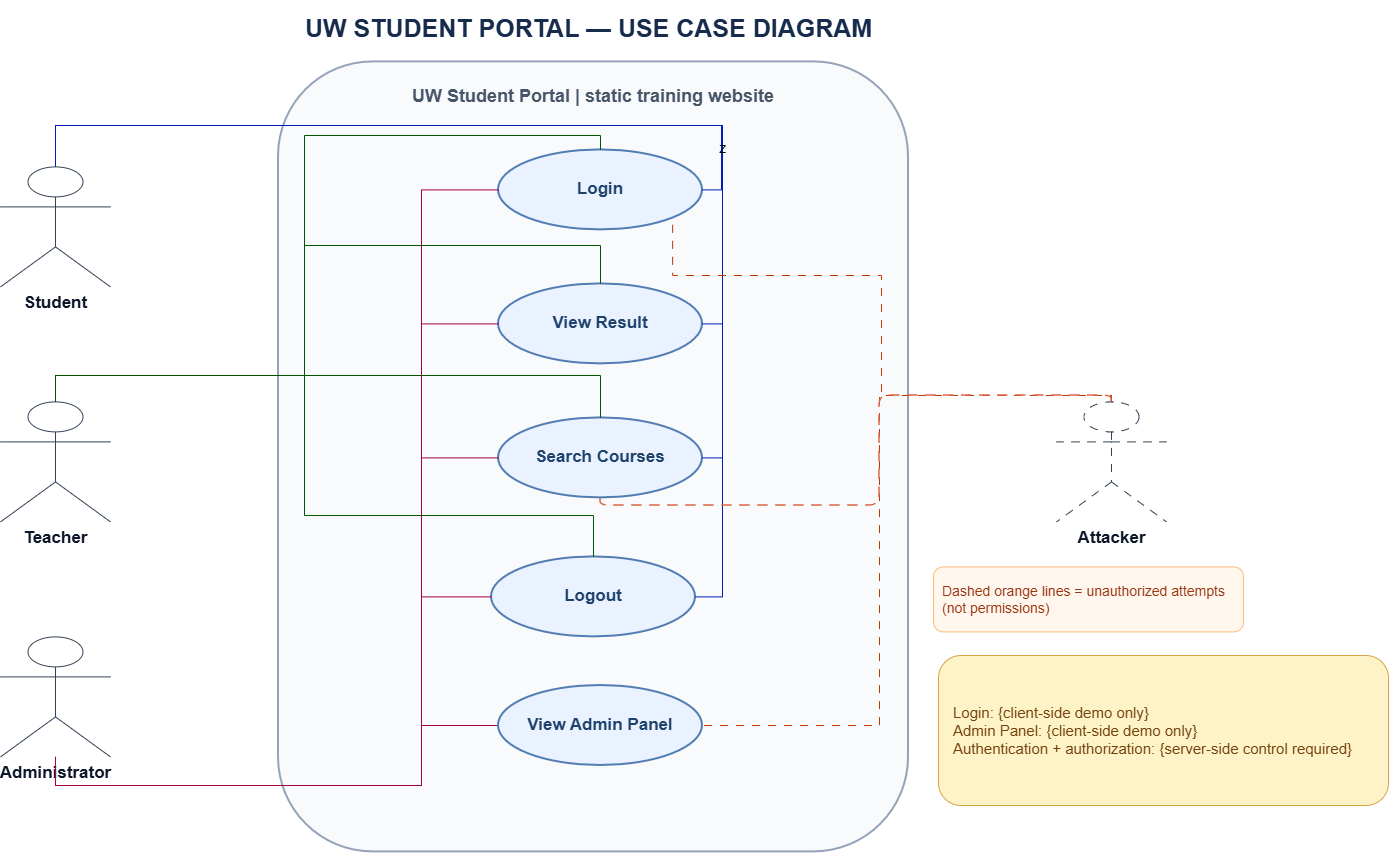

The diagram above was exported from draw.io. Its source (the exported page's mxGraphModel, read from the mxfile embedded in the PNG):
<mxGraphModel dx="1231" dy="754" grid="1" gridSize="10" guides="1" tooltips="1" connect="1" arrows="1" fold="1" page="1" pageScale="1" pageWidth="850" pageHeight="1100" math="0" shadow="0">
  <root>
    <mxCell id="0" />
    <mxCell id="1" parent="0" />
    <mxCell id="UiUeBma-yOvCbDZb-aCh-1" parent="1" style="rounded=1;whiteSpace=wrap;html=1;fillColor=#F8FAFC;strokeColor=#94A3B8;strokeWidth=2;fontColor=#475569;fontStyle=1;fontSize=18;verticalAlign=top;spacingTop=18;" value="UW Student Portal  |  static training website" vertex="1">
      <mxGeometry height="790" width="630" x="777" y="306.4000244140625" as="geometry" />
    </mxCell>
    <mxCell id="UiUeBma-yOvCbDZb-aCh-2" parent="1" style="ellipse;whiteSpace=wrap;html=1;aspect=fixed;fillColor=#EAF2FF;strokeColor=#527DB3;strokeWidth=2;fontColor=#1F426C;fontSize=17;fontStyle=1;" value="Login" vertex="1">
      <mxGeometry height="80" width="204" x="997" y="394.4000244140625" as="geometry" />
    </mxCell>
    <mxCell id="UiUeBma-yOvCbDZb-aCh-3" parent="1" style="ellipse;whiteSpace=wrap;html=1;aspect=fixed;fillColor=#EAF2FF;strokeColor=#527DB3;strokeWidth=2;fontColor=#1F426C;fontSize=17;fontStyle=1;" value="View Result" vertex="1">
      <mxGeometry height="80" width="204" x="997" y="528.4000244140625" as="geometry" />
    </mxCell>
    <mxCell id="UiUeBma-yOvCbDZb-aCh-4" parent="1" style="ellipse;whiteSpace=wrap;html=1;aspect=fixed;fillColor=#EAF2FF;strokeColor=#527DB3;strokeWidth=2;fontColor=#1F426C;fontSize=17;fontStyle=1;" value="Search Courses" vertex="1">
      <mxGeometry height="80" width="204" x="997" y="662.4000244140625" as="geometry" />
    </mxCell>
    <mxCell id="UiUeBma-yOvCbDZb-aCh-6" parent="1" style="ellipse;whiteSpace=wrap;html=1;aspect=fixed;fillColor=#EAF2FF;strokeColor=#527DB3;strokeWidth=2;fontColor=#1F426C;fontSize=17;fontStyle=1;" value="Logout" vertex="1">
      <mxGeometry height="80" width="204" x="990" y="801.4000244140625" as="geometry" />
    </mxCell>
    <mxCell id="UiUeBma-yOvCbDZb-aCh-31" edge="1" parent="1" style="edgeStyle=orthogonalEdgeStyle;rounded=0;orthogonalLoop=1;jettySize=auto;html=1;entryX=1;entryY=0.5;entryDx=0;entryDy=0;defaultLabelBackgroundColor=page;labelPadding=0 4;fillColor=#0050ef;strokeColor=#001DBC;endArrow=none;endFill=0;" target="UiUeBma-yOvCbDZb-aCh-2">
      <mxGeometry relative="1" x="-0.3195" as="geometry">
        <Array as="points">
          <mxPoint x="1220" y="370" />
          <mxPoint x="1220" y="434.4" />
        </Array>
        <mxPoint x="554" y="370" as="sourcePoint" />
      </mxGeometry>
    </mxCell>
    <mxCell id="UiUeBma-yOvCbDZb-aCh-32" edge="1" parent="1" style="edgeStyle=orthogonalEdgeStyle;rounded=0;orthogonalLoop=1;jettySize=auto;html=1;defaultLabelBackgroundColor=page;labelPadding=0 4;entryX=1;entryY=0.5;entryDx=0;entryDy=0;fillColor=#0050ef;strokeColor=#001DBC;endArrow=none;endFill=0;" target="UiUeBma-yOvCbDZb-aCh-3">
      <mxGeometry relative="1" x="-0.2131" as="geometry">
        <mxPoint x="560" y="370" as="sourcePoint" />
      </mxGeometry>
    </mxCell>
    <mxCell id="UiUeBma-yOvCbDZb-aCh-33" edge="1" parent="1" source="UiUeBma-yOvCbDZb-aCh-7" style="edgeStyle=orthogonalEdgeStyle;rounded=0;orthogonalLoop=1;jettySize=auto;html=1;defaultLabelBackgroundColor=page;labelPadding=0 4;fillColor=#0050ef;strokeColor=#001DBC;endArrow=none;endFill=0;">
      <mxGeometry relative="1" x="-0.0008" as="geometry">
        <Array as="points">
          <mxPoint x="554" y="370" />
          <mxPoint x="1221" y="370" />
          <mxPoint x="1221" y="702.4" />
        </Array>
        <mxPoint x="1201" y="702.4" as="targetPoint" />
      </mxGeometry>
    </mxCell>
    <mxCell id="UiUeBma-yOvCbDZb-aCh-34" edge="1" parent="1" source="UiUeBma-yOvCbDZb-aCh-7" style="edgeStyle=orthogonalEdgeStyle;rounded=0;orthogonalLoop=1;jettySize=auto;html=1;entryX=1;entryY=0.5;entryDx=0;entryDy=0;defaultLabelBackgroundColor=page;labelPadding=0 4;fillColor=#0050ef;strokeColor=#001DBC;endArrow=none;endFill=0;" target="UiUeBma-yOvCbDZb-aCh-6" value="Z">
      <mxGeometry relative="1" x="0.2131" as="geometry">
        <Array as="points">
          <mxPoint x="554" y="370" />
          <mxPoint x="1221" y="370" />
          <mxPoint x="1221" y="841.4" />
        </Array>
      </mxGeometry>
    </mxCell>
    <mxCell id="UiUeBma-yOvCbDZb-aCh-7" parent="1" style="shape=umlActor;verticalLabelPosition=bottom;verticalAlign=top;html=1;outlineConnect=0;fillColor=none;strokeColor=#334155;fontColor=#0F172A;fontSize=17;fontStyle=1;" value="Student" vertex="1">
      <mxGeometry height="120" width="110" x="499" y="411.4000244140625" as="geometry" />
    </mxCell>
    <mxCell id="UiUeBma-yOvCbDZb-aCh-37" edge="1" parent="1" source="UiUeBma-yOvCbDZb-aCh-8" style="edgeStyle=orthogonalEdgeStyle;rounded=0;orthogonalLoop=1;jettySize=auto;html=1;entryX=0.5;entryY=0;entryDx=0;entryDy=0;defaultLabelBackgroundColor=page;labelPadding=0 4;fillColor=#008a00;strokeColor=#005700;endArrow=none;endFill=0;" target="UiUeBma-yOvCbDZb-aCh-2">
      <mxGeometry relative="1" x="-0.2129" as="geometry">
        <Array as="points">
          <mxPoint x="554" y="620" />
          <mxPoint x="803" y="620" />
          <mxPoint x="803" y="380" />
          <mxPoint x="1099" y="380" />
        </Array>
      </mxGeometry>
    </mxCell>
    <mxCell id="UiUeBma-yOvCbDZb-aCh-38" edge="1" parent="1" source="UiUeBma-yOvCbDZb-aCh-8" style="edgeStyle=orthogonalEdgeStyle;rounded=0;orthogonalLoop=1;jettySize=auto;html=1;entryX=0.5;entryY=0;entryDx=0;entryDy=0;defaultLabelBackgroundColor=page;labelPadding=0 4;fillColor=#008a00;strokeColor=#005700;endArrow=none;endFill=0;" target="UiUeBma-yOvCbDZb-aCh-3">
      <mxGeometry relative="1" x="-0.2944" as="geometry">
        <Array as="points">
          <mxPoint x="554" y="620" />
          <mxPoint x="803" y="620" />
          <mxPoint x="803" y="490" />
          <mxPoint x="1099" y="490" />
        </Array>
      </mxGeometry>
    </mxCell>
    <mxCell id="UiUeBma-yOvCbDZb-aCh-39" edge="1" parent="1" source="UiUeBma-yOvCbDZb-aCh-8" style="edgeStyle=orthogonalEdgeStyle;rounded=0;orthogonalLoop=1;jettySize=auto;html=1;entryX=0.5;entryY=0;entryDx=0;entryDy=0;defaultLabelBackgroundColor=page;labelPadding=0 4;fillColor=#008a00;strokeColor=#005700;endArrow=none;endFill=0;" target="UiUeBma-yOvCbDZb-aCh-4">
      <mxGeometry relative="1" x="0.1763" as="geometry">
        <Array as="points">
          <mxPoint x="554" y="620" />
          <mxPoint x="1099" y="620" />
        </Array>
      </mxGeometry>
    </mxCell>
    <mxCell id="UiUeBma-yOvCbDZb-aCh-40" edge="1" parent="1" source="UiUeBma-yOvCbDZb-aCh-8" style="edgeStyle=orthogonalEdgeStyle;rounded=0;orthogonalLoop=1;jettySize=auto;html=1;entryX=0.5;entryY=0;entryDx=0;entryDy=0;defaultLabelBackgroundColor=page;labelPadding=0 4;fillColor=#008a00;strokeColor=#005700;endArrow=none;endFill=0;" target="UiUeBma-yOvCbDZb-aCh-6">
      <mxGeometry relative="1" x="0.1424" as="geometry">
        <Array as="points">
          <mxPoint x="554" y="620" />
          <mxPoint x="803" y="620" />
          <mxPoint x="803" y="760" />
          <mxPoint x="1092" y="760" />
        </Array>
      </mxGeometry>
    </mxCell>
    <mxCell id="UiUeBma-yOvCbDZb-aCh-8" parent="1" style="shape=umlActor;verticalLabelPosition=bottom;verticalAlign=top;html=1;outlineConnect=0;fillColor=none;strokeColor=#334155;fontColor=#0F172A;fontSize=17;fontStyle=1;" value="Teacher" vertex="1">
      <mxGeometry height="120" width="110" x="499" y="646.4000244140625" as="geometry" />
    </mxCell>
    <mxCell id="-FjJjeNpatpH0UG2-D4--1" edge="1" parent="1" source="UiUeBma-yOvCbDZb-aCh-9" style="edgeStyle=orthogonalEdgeStyle;rounded=0;orthogonalLoop=1;jettySize=auto;html=1;entryX=0;entryY=0.5;entryDx=0;entryDy=0;defaultLabelBackgroundColor=page;labelPadding=0 4;fillColor=#d80073;strokeColor=#A50040;endArrow=none;endFill=0;" target="UiUeBma-yOvCbDZb-aCh-6">
      <mxGeometry relative="1" x="0.3197" as="geometry">
        <Array as="points">
          <mxPoint x="554" y="1030" />
          <mxPoint x="920" y="1030" />
          <mxPoint x="920" y="841.4" />
        </Array>
      </mxGeometry>
    </mxCell>
    <mxCell id="-FjJjeNpatpH0UG2-D4--2" edge="1" parent="1" source="UiUeBma-yOvCbDZb-aCh-9" style="edgeStyle=orthogonalEdgeStyle;rounded=0;orthogonalLoop=1;jettySize=auto;html=1;entryX=0;entryY=0.5;entryDx=0;entryDy=0;defaultLabelBackgroundColor=page;labelPadding=0 4;fillColor=#d80073;strokeColor=#A50040;endArrow=none;endFill=0;" target="UiUeBma-yOvCbDZb-aCh-4">
      <mxGeometry relative="1" x="0.0786" as="geometry">
        <Array as="points">
          <mxPoint x="554" y="1030" />
          <mxPoint x="920" y="1030" />
          <mxPoint x="920" y="702.4" />
        </Array>
      </mxGeometry>
    </mxCell>
    <mxCell id="-FjJjeNpatpH0UG2-D4--3" edge="1" parent="1" source="UiUeBma-yOvCbDZb-aCh-9" style="edgeStyle=orthogonalEdgeStyle;rounded=0;orthogonalLoop=1;jettySize=auto;html=1;defaultLabelBackgroundColor=page;labelPadding=0 4;fillColor=#d80073;strokeColor=#A50040;endArrow=none;endFill=0;" target="UiUeBma-yOvCbDZb-aCh-3">
      <mxGeometry relative="1" x="0.4445" as="geometry">
        <Array as="points">
          <mxPoint x="554" y="1030" />
          <mxPoint x="920" y="1030" />
          <mxPoint x="920" y="568.4" />
        </Array>
      </mxGeometry>
    </mxCell>
    <mxCell id="-FjJjeNpatpH0UG2-D4--4" edge="1" parent="1" source="UiUeBma-yOvCbDZb-aCh-5" style="edgeStyle=orthogonalEdgeStyle;rounded=0;orthogonalLoop=1;jettySize=auto;html=1;entryX=0;entryY=0.5;entryDx=0;entryDy=0;defaultLabelBackgroundColor=page;labelPadding=0 4;fillColor=#d80073;strokeColor=#A50040;endArrow=none;endFill=0;" target="UiUeBma-yOvCbDZb-aCh-2">
      <mxGeometry relative="1" x="-0.185" as="geometry">
        <Array as="points">
          <mxPoint x="920" y="434.4" />
        </Array>
      </mxGeometry>
    </mxCell>
    <mxCell id="UiUeBma-yOvCbDZb-aCh-9" parent="1" style="shape=umlActor;verticalLabelPosition=bottom;verticalAlign=top;html=1;outlineConnect=0;fillColor=none;strokeColor=#334155;fontColor=#0F172A;fontSize=17;fontStyle=1;" value="Administrator" vertex="1">
      <mxGeometry height="120" width="110" x="499" y="881.4000244140625" as="geometry" />
    </mxCell>
    <mxCell id="IOjYD8lYRVmZvm8WVXOj-8" edge="1" parent="1" source="UiUeBma-yOvCbDZb-aCh-10" style="edgeStyle=orthogonalEdgeStyle;rounded=0;orthogonalLoop=1;jettySize=auto;html=1;entryX=1;entryY=0.5;entryDx=0;entryDy=0;defaultLabelBackgroundColor=page;labelPadding=0 4;dashed=1;dashPattern=8 8;fillColor=#fa6800;strokeColor=#C73500;endArrow=none;endFill=0;" target="UiUeBma-yOvCbDZb-aCh-5">
      <mxGeometry relative="1" x="0.172" as="geometry">
        <Array as="points">
          <mxPoint x="1610" y="640" />
          <mxPoint x="1378" y="640" />
          <mxPoint x="1378" y="970" />
        </Array>
      </mxGeometry>
    </mxCell>
    <mxCell id="IOjYD8lYRVmZvm8WVXOj-9" edge="1" parent="1" source="UiUeBma-yOvCbDZb-aCh-10" style="edgeStyle=orthogonalEdgeStyle;rounded=0;orthogonalLoop=1;jettySize=auto;html=1;entryX=1;entryY=1;entryDx=0;entryDy=0;defaultLabelBackgroundColor=page;labelPadding=0 4;fillColor=#fa6800;strokeColor=#C73500;dashed=1;dashPattern=8 8;endArrow=none;endFill=0;" target="UiUeBma-yOvCbDZb-aCh-2">
      <mxGeometry relative="1" x="-0.0061" as="geometry">
        <Array as="points">
          <mxPoint x="1610" y="640" />
          <mxPoint x="1380" y="640" />
          <mxPoint x="1380" y="520" />
          <mxPoint x="1171.1" y="520" />
        </Array>
      </mxGeometry>
    </mxCell>
    <mxCell id="UiUeBma-yOvCbDZb-aCh-10" parent="1" style="shape=umlActor;verticalLabelPosition=bottom;verticalAlign=top;html=1;outlineConnect=0;fillColor=none;strokeColor=#334155;fontColor=#0F172A;fontSize=17;fontStyle=1;dashed=1;dashPattern=8 8;" value="Attacker" vertex="1">
      <mxGeometry height="120" width="110" x="1555" y="646.4000244140625" as="geometry" />
    </mxCell>
    <mxCell id="UiUeBma-yOvCbDZb-aCh-26" edge="1" parent="1" source="UiUeBma-yOvCbDZb-aCh-10" style="edgeStyle=orthogonalEdgeStyle;rounded=1;orthogonalLoop=1;jettySize=auto;html=1;strokeColor=#DC6547;strokeWidth=1.5;endArrow=none;startArrow=none;dashed=1;dashPattern=7 5;" target="UiUeBma-yOvCbDZb-aCh-4" value="">
      <mxGeometry relative="1" x="-0.3375" as="geometry">
        <Array as="points">
          <mxPoint x="1610" y="640" />
          <mxPoint x="1378" y="640" />
          <mxPoint x="1378" y="750" />
          <mxPoint x="1099" y="750" />
        </Array>
      </mxGeometry>
    </mxCell>
    <mxCell id="UiUeBma-yOvCbDZb-aCh-28" parent="1" style="rounded=1;whiteSpace=wrap;html=1;fillColor=#FEF3C7;strokeColor=#D5A445;fontColor=#74420E;fontSize=15;align=left;spacing=15;" value="Login: {client-side demo only}&amp;nbsp;&lt;div&gt;Admin Panel: {client-side demo only}&amp;nbsp;&lt;div&gt;Authentication + authorization: {server-side control required}&lt;/div&gt;&lt;/div&gt;" vertex="1">
      <mxGeometry height="150" width="450" x="1437" y="900" as="geometry" />
    </mxCell>
    <mxCell id="UiUeBma-yOvCbDZb-aCh-29" parent="1" style="rounded=1;whiteSpace=wrap;html=1;fillColor=#FFF7ED;strokeColor=#FDBA74;fontColor=#9A3412;fontSize=14;align=left;spacing=9;" value="Dashed orange lines = unauthorized attempts (not permissions)" vertex="1">
      <mxGeometry height="65" width="310" x="1432" y="811.4000244140625" as="geometry" />
    </mxCell>
    <mxCell id="UiUeBma-yOvCbDZb-aCh-30" parent="1" style="text;html=1;strokeColor=none;fillColor=none;align=center;verticalAlign=middle;fontSize=25;fontStyle=1;fontColor=#172B4D;" value="UW STUDENT PORTAL  —  USE CASE DIAGRAM" vertex="1">
      <mxGeometry height="55" width="700" x="737" y="244.4000244140625" as="geometry" />
    </mxCell>
    <mxCell id="IOjYD8lYRVmZvm8WVXOj-1" edge="1" parent="1" source="UiUeBma-yOvCbDZb-aCh-9" style="edgeStyle=orthogonalEdgeStyle;rounded=0;orthogonalLoop=1;jettySize=auto;html=1;defaultLabelBackgroundColor=page;labelPadding=0 4;fillColor=#d80073;strokeColor=#A50040;endArrow=none;endFill=0;" target="UiUeBma-yOvCbDZb-aCh-5" value="">
      <mxGeometry relative="1" x="-0.1836" as="geometry">
        <Array as="points">
          <mxPoint x="554" y="1030" />
          <mxPoint x="920" y="1030" />
        </Array>
        <mxPoint x="554" y="1001" as="sourcePoint" />
        <mxPoint x="997" y="434" as="targetPoint" />
      </mxGeometry>
    </mxCell>
    <mxCell id="UiUeBma-yOvCbDZb-aCh-5" parent="1" style="ellipse;whiteSpace=wrap;html=1;aspect=fixed;fillColor=#EAF2FF;strokeColor=#527DB3;strokeWidth=2;fontColor=#1F426C;fontSize=17;fontStyle=1;" value="View Admin Panel" vertex="1">
      <mxGeometry height="80" width="204" x="997" y="930.0000244140625" as="geometry" />
    </mxCell>
  </root>
</mxGraphModel>